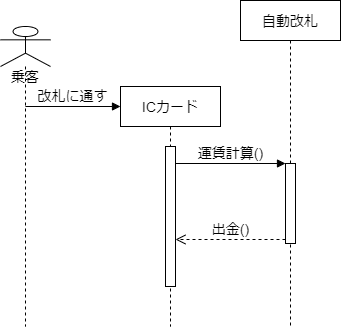

The diagram above was exported from draw.io. Its source (the exported page's mxGraphModel, read from the mxfile embedded in the PNG):
<mxGraphModel dx="505" dy="353" grid="1" gridSize="10" guides="1" tooltips="1" connect="1" arrows="1" fold="1" page="1" pageScale="1" pageWidth="1169" pageHeight="827" math="0" shadow="0">
  <root>
    <mxCell id="0" />
    <mxCell id="1" parent="0" />
    <mxCell id="2" value="乗客" style="shape=umlLifeline;participant=umlActor;perimeter=lifelinePerimeter;whiteSpace=wrap;html=1;container=1;collapsible=0;recursiveResize=0;verticalAlign=top;spacingTop=36;outlineConnect=0;fontSize=14;" vertex="1" parent="1">
      <mxGeometry x="280" y="140" width="50" height="300" as="geometry" />
    </mxCell>
    <mxCell id="3" value="自動改札" style="shape=umlLifeline;perimeter=lifelinePerimeter;whiteSpace=wrap;html=1;container=1;collapsible=0;recursiveResize=0;outlineConnect=0;fontSize=14;" vertex="1" parent="1">
      <mxGeometry x="520" y="114" width="100" height="326" as="geometry" />
    </mxCell>
    <mxCell id="4" value="ICカード" style="shape=umlLifeline;perimeter=lifelinePerimeter;whiteSpace=wrap;html=1;container=1;collapsible=0;recursiveResize=0;outlineConnect=0;fontSize=14;" vertex="1" parent="1">
      <mxGeometry x="400" y="200" width="100" height="240" as="geometry" />
    </mxCell>
    <mxCell id="7" value="" style="html=1;points=[];perimeter=orthogonalPerimeter;fontSize=14;" vertex="1" parent="4">
      <mxGeometry x="45" y="60" width="10" height="140" as="geometry" />
    </mxCell>
    <mxCell id="6" value="改札に通す" style="html=1;verticalAlign=bottom;endArrow=block;fontSize=14;" edge="1" parent="1" source="2">
      <mxGeometry width="80" relative="1" as="geometry">
        <mxPoint x="330" y="220" as="sourcePoint" />
        <mxPoint x="400" y="220" as="targetPoint" />
      </mxGeometry>
    </mxCell>
    <mxCell id="8" value="" style="html=1;points=[];perimeter=orthogonalPerimeter;fontSize=14;" vertex="1" parent="1">
      <mxGeometry x="565" y="277" width="10" height="80" as="geometry" />
    </mxCell>
    <mxCell id="9" value="運賃計算()" style="html=1;verticalAlign=bottom;endArrow=block;entryX=0;entryY=0;fontSize=14;" edge="1" target="8" parent="1" source="7">
      <mxGeometry relative="1" as="geometry">
        <mxPoint x="470" y="277" as="sourcePoint" />
      </mxGeometry>
    </mxCell>
    <mxCell id="10" value="出金()" style="html=1;verticalAlign=bottom;endArrow=open;dashed=1;endSize=8;exitX=0;exitY=0.95;fontSize=14;" edge="1" source="8" parent="1" target="7">
      <mxGeometry relative="1" as="geometry">
        <mxPoint x="470" y="353" as="targetPoint" />
      </mxGeometry>
    </mxCell>
  </root>
</mxGraphModel>